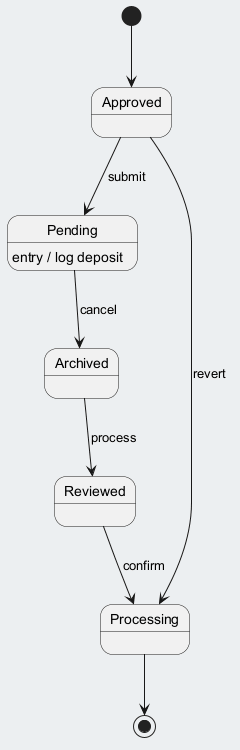

The diagram above was rendered by PlantUML. Its source (embedded in the PNG):
@startuml
skinparam backgroundColor #ECEFF1
skinparam classBackgroundColor #FFFFFF
skinparam classBorderColor #455A64
[*] --> Approved
Approved --> Pending : submit
Pending --> Archived : cancel
Pending : entry / log deposit
Archived --> Reviewed : process
Reviewed --> Processing : confirm
Approved --> Processing : revert
Processing --> [*]
@enduml